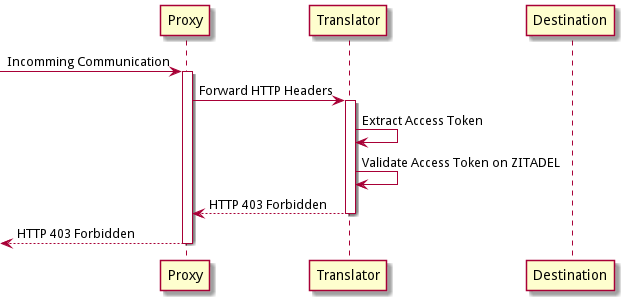

The diagram above was rendered by PlantUML. Its source (embedded in the PNG):
@startuml
skinparam backgroundcolor transparent

participant "Proxy" as p
participant "Translator" as t
participant "Destination" as d

[-> p : Incomming Communication
activate p
    p -> t : Forward HTTP Headers
    activate t
        t -> t : Extract Access Token
        t -> t : Validate Access Token on ZITADEL
    return HTTP 403 Forbidden
return HTTP 403 Forbidden

@enduml